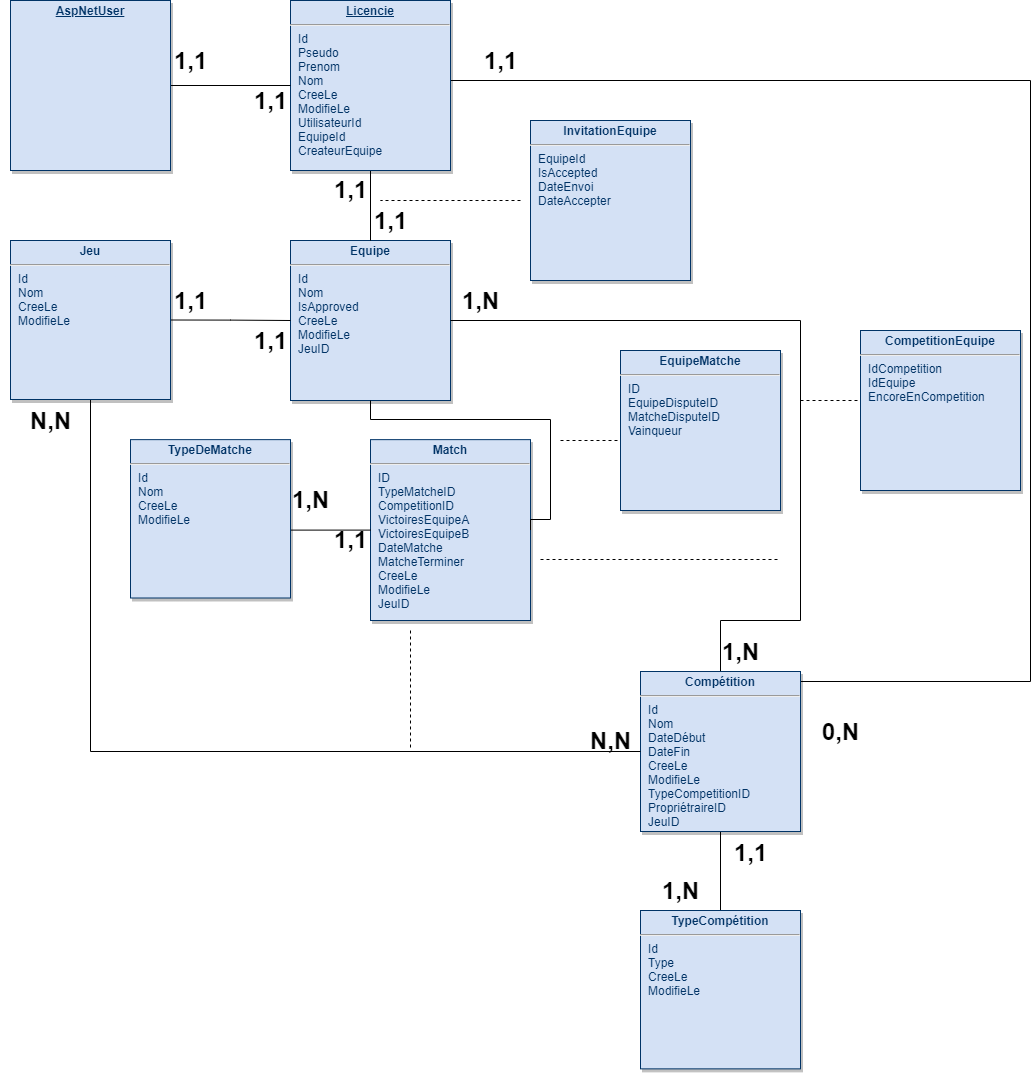

The diagram above was exported from draw.io. Its source (the exported page's mxGraphModel, read from the mxfile embedded in the PNG):
<mxGraphModel dx="2076" dy="952" grid="1" gridSize="10" guides="1" tooltips="1" connect="1" arrows="1" fold="1" page="1" pageScale="1" pageWidth="826" pageHeight="1169" background="#ffffff" math="0" shadow="0">
  <root>
    <mxCell id="0" />
    <mxCell id="1" parent="0" />
    <mxCell id="2z8kW6y6unskduG-Hytn-108" style="edgeStyle=orthogonalEdgeStyle;rounded=0;orthogonalLoop=1;jettySize=auto;html=1;exitX=0.5;exitY=0;exitDx=0;exitDy=0;endArrow=none;endFill=0;" parent="1" source="19" target="MwgS_ZWhEtHMfEz0KpOz-116" edge="1">
      <mxGeometry relative="1" as="geometry" />
    </mxCell>
    <mxCell id="19" value="&lt;p style=&quot;margin: 4px 0px 0px ; text-align: center&quot;&gt;&lt;strong&gt;TypeCompétition&lt;/strong&gt;&lt;/p&gt;&lt;hr&gt;&lt;p style=&quot;margin: 0px 0px 0px 8px&quot;&gt;Id&lt;/p&gt;&lt;p style=&quot;margin: 0px 0px 0px 8px&quot;&gt;Type&lt;/p&gt;&lt;p style=&quot;margin: 0px 0px 0px 8px&quot;&gt;CreeLe&lt;/p&gt;&lt;p style=&quot;margin: 0px 0px 0px 8px&quot;&gt;ModifieLe&lt;/p&gt;" style="verticalAlign=top;align=left;overflow=fill;fontSize=12;fontFamily=Helvetica;html=1;strokeColor=#003366;shadow=1;fillColor=#D4E1F5;fontColor=#003366" parent="1" vertex="1">
      <mxGeometry x="670" y="950" width="160" height="158.36" as="geometry" />
    </mxCell>
    <mxCell id="21" value="&lt;p style=&quot;margin: 4px 0px 0px ; text-align: center&quot;&gt;&lt;strong&gt;Equipe&lt;/strong&gt;&lt;/p&gt;&lt;hr&gt;&lt;p style=&quot;margin: 0px 0px 0px 8px&quot;&gt;Id&lt;/p&gt;&lt;p style=&quot;margin: 0px 0px 0px 8px&quot;&gt;Nom&lt;/p&gt;&lt;p style=&quot;margin: 0px 0px 0px 8px&quot;&gt;IsApproved&lt;/p&gt;&lt;p style=&quot;margin: 0px 0px 0px 8px&quot;&gt;&lt;span&gt;CreeLe&lt;/span&gt;&lt;br&gt;&lt;/p&gt;&lt;p style=&quot;margin: 0px 0px 0px 8px&quot;&gt;ModifieLe&lt;/p&gt;&lt;p style=&quot;margin: 0px 0px 0px 8px&quot;&gt;JeuID&lt;/p&gt;" style="verticalAlign=top;align=left;overflow=fill;fontSize=12;fontFamily=Helvetica;html=1;strokeColor=#003366;shadow=1;fillColor=#D4E1F5;fontColor=#003366" parent="1" vertex="1">
      <mxGeometry x="320" y="279.99999999999983" width="160" height="160" as="geometry" />
    </mxCell>
    <mxCell id="2z8kW6y6unskduG-Hytn-109" style="edgeStyle=orthogonalEdgeStyle;rounded=0;orthogonalLoop=1;jettySize=auto;html=1;exitX=0.5;exitY=1;exitDx=0;exitDy=0;entryX=0.5;entryY=0;entryDx=0;entryDy=0;endArrow=none;endFill=0;" parent="1" source="25" target="21" edge="1">
      <mxGeometry relative="1" as="geometry" />
    </mxCell>
    <mxCell id="2z8kW6y6unskduG-Hytn-142" style="edgeStyle=orthogonalEdgeStyle;rounded=0;orthogonalLoop=1;jettySize=auto;html=1;exitX=1;exitY=0.5;exitDx=0;exitDy=0;entryX=1;entryY=0.5;entryDx=0;entryDy=0;endArrow=none;endFill=0;strokeColor=#000000;" parent="1" source="25" target="MwgS_ZWhEtHMfEz0KpOz-116" edge="1">
      <mxGeometry relative="1" as="geometry">
        <Array as="points">
          <mxPoint x="480" y="120" />
          <mxPoint x="1060" y="120" />
          <mxPoint x="1060" y="721" />
          <mxPoint x="830" y="721" />
        </Array>
      </mxGeometry>
    </mxCell>
    <mxCell id="25" value="&lt;p style=&quot;margin: 0px ; margin-top: 4px ; text-align: center ; text-decoration: underline&quot;&gt;&lt;strong&gt;Licencie&lt;/strong&gt;&lt;/p&gt;&lt;hr&gt;&lt;p style=&quot;margin: 0px ; margin-left: 8px&quot;&gt;Id&lt;/p&gt;&lt;p style=&quot;margin: 0px ; margin-left: 8px&quot;&gt;Pseudo&lt;/p&gt;&lt;p style=&quot;margin: 0px ; margin-left: 8px&quot;&gt;Prenom&lt;/p&gt;&lt;p style=&quot;margin: 0px ; margin-left: 8px&quot;&gt;Nom&lt;/p&gt;&lt;p style=&quot;margin: 0px ; margin-left: 8px&quot;&gt;&lt;span&gt;CreeLe&lt;/span&gt;&lt;br&gt;&lt;/p&gt;&lt;p style=&quot;margin: 0px ; margin-left: 8px&quot;&gt;ModifieLe&lt;/p&gt;&lt;p style=&quot;margin: 0px ; margin-left: 8px&quot;&gt;UtilisateurId&lt;/p&gt;&lt;p style=&quot;margin: 0px ; margin-left: 8px&quot;&gt;EquipeId&lt;/p&gt;&lt;p style=&quot;margin: 0px ; margin-left: 8px&quot;&gt;CreateurEquipe&lt;/p&gt;" style="verticalAlign=top;align=left;overflow=fill;fontSize=12;fontFamily=Helvetica;html=1;strokeColor=#003366;shadow=1;fillColor=#D4E1F5;fontColor=#003366" parent="1" vertex="1">
      <mxGeometry x="320" y="40" width="160" height="170" as="geometry" />
    </mxCell>
    <mxCell id="2z8kW6y6unskduG-Hytn-131" style="edgeStyle=orthogonalEdgeStyle;rounded=0;orthogonalLoop=1;jettySize=auto;html=1;exitX=0.5;exitY=0;exitDx=0;exitDy=0;entryX=1;entryY=0.5;entryDx=0;entryDy=0;endArrow=none;endFill=0;strokeColor=#000000;" parent="1" source="MwgS_ZWhEtHMfEz0KpOz-116" target="21" edge="1">
      <mxGeometry relative="1" as="geometry">
        <Array as="points">
          <mxPoint x="750" y="660" />
          <mxPoint x="830" y="660" />
          <mxPoint x="830" y="360" />
        </Array>
      </mxGeometry>
    </mxCell>
    <mxCell id="MwgS_ZWhEtHMfEz0KpOz-116" value="&lt;p style=&quot;margin: 4px 0px 0px ; text-align: center&quot;&gt;&lt;strong&gt;Compétition&lt;/strong&gt;&lt;/p&gt;&lt;hr&gt;&lt;p style=&quot;margin: 0px 0px 0px 8px&quot;&gt;Id&lt;/p&gt;&lt;p style=&quot;margin: 0px 0px 0px 8px&quot;&gt;Nom&lt;/p&gt;&lt;p style=&quot;margin: 0px 0px 0px 8px&quot;&gt;DateDébut&lt;/p&gt;&lt;p style=&quot;margin: 0px 0px 0px 8px&quot;&gt;DateFin&lt;/p&gt;&lt;p style=&quot;margin: 0px 0px 0px 8px&quot;&gt;CreeLe&lt;/p&gt;&lt;p style=&quot;margin: 0px 0px 0px 8px&quot;&gt;ModifieLe&lt;/p&gt;&lt;p style=&quot;margin: 0px 0px 0px 8px&quot;&gt;TypeCompetitionID&lt;/p&gt;&lt;p style=&quot;margin: 0px 0px 0px 8px&quot;&gt;PropriétraireID&lt;/p&gt;&lt;p style=&quot;margin: 0px 0px 0px 8px&quot;&gt;JeuID&lt;/p&gt;" style="verticalAlign=top;align=left;overflow=fill;fontSize=12;fontFamily=Helvetica;html=1;strokeColor=#003366;shadow=1;fillColor=#D4E1F5;fontColor=#003366" parent="1" vertex="1">
      <mxGeometry x="670" y="710.9999999999999" width="160" height="160" as="geometry" />
    </mxCell>
    <mxCell id="2z8kW6y6unskduG-Hytn-129" style="edgeStyle=orthogonalEdgeStyle;rounded=0;orthogonalLoop=1;jettySize=auto;html=1;exitX=1;exitY=0.5;exitDx=0;exitDy=0;entryX=0;entryY=0.5;entryDx=0;entryDy=0;endArrow=none;endFill=0;strokeColor=#000000;" parent="1" source="MwgS_ZWhEtHMfEz0KpOz-122" target="21" edge="1">
      <mxGeometry relative="1" as="geometry" />
    </mxCell>
    <mxCell id="2z8kW6y6unskduG-Hytn-139" style="edgeStyle=orthogonalEdgeStyle;rounded=0;orthogonalLoop=1;jettySize=auto;html=1;exitX=0.5;exitY=1;exitDx=0;exitDy=0;entryX=0;entryY=0.5;entryDx=0;entryDy=0;endArrow=none;endFill=0;strokeColor=#000000;" parent="1" source="MwgS_ZWhEtHMfEz0KpOz-122" target="MwgS_ZWhEtHMfEz0KpOz-116" edge="1">
      <mxGeometry relative="1" as="geometry" />
    </mxCell>
    <mxCell id="MwgS_ZWhEtHMfEz0KpOz-122" value="&lt;p style=&quot;margin: 4px 0px 0px ; text-align: center&quot;&gt;&lt;strong&gt;Jeu&lt;/strong&gt;&lt;/p&gt;&lt;hr&gt;&lt;p style=&quot;margin: 0px 0px 0px 8px&quot;&gt;Id&lt;/p&gt;&lt;p style=&quot;margin: 0px 0px 0px 8px&quot;&gt;Nom&lt;/p&gt;&lt;p style=&quot;margin: 0px 0px 0px 8px&quot;&gt;CreeLe&lt;/p&gt;&lt;p style=&quot;margin: 0px 0px 0px 8px&quot;&gt;ModifieLe&lt;/p&gt;" style="verticalAlign=top;align=left;overflow=fill;fontSize=12;fontFamily=Helvetica;html=1;strokeColor=#003366;shadow=1;fillColor=#D4E1F5;fontColor=#003366" parent="1" vertex="1">
      <mxGeometry x="40" y="280" width="160" height="159" as="geometry" />
    </mxCell>
    <mxCell id="2z8kW6y6unskduG-Hytn-141" style="edgeStyle=orthogonalEdgeStyle;rounded=0;orthogonalLoop=1;jettySize=auto;html=1;dashed=1;endArrow=none;endFill=0;strokeColor=#000000;" parent="1" edge="1">
      <mxGeometry relative="1" as="geometry">
        <mxPoint x="410" y="240" as="targetPoint" />
        <mxPoint x="550" y="240" as="sourcePoint" />
      </mxGeometry>
    </mxCell>
    <mxCell id="CexhZwSqWYE-8dXFEX2q-103" value="&lt;p style=&quot;margin: 4px 0px 0px ; text-align: center&quot;&gt;&lt;strong&gt;InvitationEquipe&lt;/strong&gt;&lt;/p&gt;&lt;hr&gt;&lt;p style=&quot;margin: 0px 0px 0px 8px&quot;&gt;EquipeId&lt;/p&gt;&lt;p style=&quot;margin: 0px 0px 0px 8px&quot;&gt;IsAccepted&lt;/p&gt;&lt;p style=&quot;margin: 0px 0px 0px 8px&quot;&gt;DateEnvoi&lt;/p&gt;&lt;p style=&quot;margin: 0px 0px 0px 8px&quot;&gt;DateAccepter&lt;/p&gt;" style="verticalAlign=top;align=left;overflow=fill;fontSize=12;fontFamily=Helvetica;html=1;strokeColor=#003366;shadow=1;fillColor=#D4E1F5;fontColor=#003366" parent="1" vertex="1">
      <mxGeometry x="560" y="159.99999999999977" width="160" height="160" as="geometry" />
    </mxCell>
    <mxCell id="2z8kW6y6unskduG-Hytn-137" style="edgeStyle=none;rounded=0;orthogonalLoop=1;jettySize=auto;html=1;dashed=1;endArrow=none;endFill=0;strokeColor=#000000;" parent="1" edge="1">
      <mxGeometry relative="1" as="geometry">
        <mxPoint x="810" y="599" as="targetPoint" />
        <mxPoint x="570" y="598.9999999999999" as="sourcePoint" />
      </mxGeometry>
    </mxCell>
    <mxCell id="CexhZwSqWYE-8dXFEX2q-106" value="&lt;p style=&quot;margin: 4px 0px 0px ; text-align: center&quot;&gt;&lt;strong&gt;Match&lt;/strong&gt;&lt;/p&gt;&lt;hr&gt;&lt;p style=&quot;margin: 0px 0px 0px 8px&quot;&gt;&lt;span&gt;ID&lt;/span&gt;&lt;/p&gt;&lt;p style=&quot;margin: 0px 0px 0px 8px&quot;&gt;&lt;span&gt;TypeMatcheID&lt;/span&gt;&lt;/p&gt;&lt;p style=&quot;margin: 0px 0px 0px 8px&quot;&gt;&lt;span&gt;CompetitionID&lt;/span&gt;&lt;/p&gt;&lt;p style=&quot;margin: 0px 0px 0px 8px&quot;&gt;&lt;span&gt;VictoiresEquipeA&lt;/span&gt;&lt;/p&gt;&lt;p style=&quot;margin: 0px 0px 0px 8px&quot;&gt;VictoiresEquipeB&lt;/p&gt;&lt;p style=&quot;margin: 0px 0px 0px 8px&quot;&gt;DateMatche&lt;/p&gt;&lt;p style=&quot;margin: 0px 0px 0px 8px&quot;&gt;MatcheTerminer&lt;/p&gt;&lt;p style=&quot;margin: 0px 0px 0px 8px&quot;&gt;CreeLe&lt;br&gt;&lt;/p&gt;&lt;p style=&quot;margin: 0px 0px 0px 8px&quot;&gt;ModifieLe&lt;/p&gt;&lt;p style=&quot;margin: 0px 0px 0px 8px&quot;&gt;JeuID&lt;/p&gt;" style="verticalAlign=top;align=left;overflow=fill;fontSize=12;fontFamily=Helvetica;html=1;strokeColor=#003366;shadow=1;fillColor=#D4E1F5;fontColor=#003366" parent="1" vertex="1">
      <mxGeometry x="400" y="479.14" width="160" height="180.86" as="geometry" />
    </mxCell>
    <mxCell id="2z8kW6y6unskduG-Hytn-105" value="" style="edgeStyle=orthogonalEdgeStyle;rounded=0;orthogonalLoop=1;jettySize=auto;html=1;endArrow=none;endFill=0;startArrow=none;" parent="1" source="2z8kW6y6unskduG-Hytn-152" target="CexhZwSqWYE-8dXFEX2q-106" edge="1">
      <mxGeometry relative="1" as="geometry">
        <Array as="points">
          <mxPoint x="240" y="559" />
        </Array>
      </mxGeometry>
    </mxCell>
    <mxCell id="2z8kW6y6unskduG-Hytn-104" value="&lt;p style=&quot;margin: 4px 0px 0px ; text-align: center&quot;&gt;&lt;strong&gt;TypeDeMatche&lt;/strong&gt;&lt;/p&gt;&lt;hr&gt;&lt;p style=&quot;margin: 0px 0px 0px 8px&quot;&gt;Id&lt;/p&gt;&lt;p style=&quot;margin: 0px 0px 0px 8px&quot;&gt;Nom&lt;/p&gt;&lt;p style=&quot;margin: 0px 0px 0px 8px&quot;&gt;CreeLe&lt;/p&gt;&lt;p style=&quot;margin: 0px 0px 0px 8px&quot;&gt;ModifieLe&lt;/p&gt;" style="verticalAlign=top;align=left;overflow=fill;fontSize=12;fontFamily=Helvetica;html=1;strokeColor=#003366;shadow=1;fillColor=#D4E1F5;fontColor=#003366" parent="1" vertex="1">
      <mxGeometry x="160" y="479.14" width="160" height="158.36" as="geometry" />
    </mxCell>
    <mxCell id="2z8kW6y6unskduG-Hytn-126" style="edgeStyle=orthogonalEdgeStyle;rounded=0;orthogonalLoop=1;jettySize=auto;html=1;entryX=0;entryY=0.5;entryDx=0;entryDy=0;endArrow=none;endFill=0;strokeColor=#000000;" parent="1" source="2z8kW6y6unskduG-Hytn-116" target="25" edge="1">
      <mxGeometry relative="1" as="geometry" />
    </mxCell>
    <mxCell id="2z8kW6y6unskduG-Hytn-116" value="&lt;p style=&quot;margin: 0px ; margin-top: 4px ; text-align: center ; text-decoration: underline&quot;&gt;&lt;strong&gt;AspNetUser&lt;/strong&gt;&lt;/p&gt;" style="verticalAlign=top;align=left;overflow=fill;fontSize=12;fontFamily=Helvetica;html=1;strokeColor=#003366;shadow=1;fillColor=#D4E1F5;fontColor=#003366" parent="1" vertex="1">
      <mxGeometry x="40" y="40" width="160" height="170" as="geometry" />
    </mxCell>
    <mxCell id="2z8kW6y6unskduG-Hytn-143" value="1,1" style="text;strokeColor=none;fillColor=none;html=1;fontSize=24;fontStyle=1;verticalAlign=middle;align=center;" parent="1" vertex="1">
      <mxGeometry x="170" y="80" width="100" height="40" as="geometry" />
    </mxCell>
    <mxCell id="2z8kW6y6unskduG-Hytn-144" value="1,1" style="text;strokeColor=none;fillColor=none;html=1;fontSize=24;fontStyle=1;verticalAlign=middle;align=center;" parent="1" vertex="1">
      <mxGeometry x="480" y="80" width="100" height="40" as="geometry" />
    </mxCell>
    <mxCell id="2z8kW6y6unskduG-Hytn-145" value="1,1" style="text;strokeColor=none;fillColor=none;html=1;fontSize=24;fontStyle=1;verticalAlign=middle;align=center;" parent="1" vertex="1">
      <mxGeometry x="250" y="120" width="100" height="40" as="geometry" />
    </mxCell>
    <mxCell id="2z8kW6y6unskduG-Hytn-146" value="0,N" style="text;strokeColor=none;fillColor=none;html=1;fontSize=24;fontStyle=1;verticalAlign=middle;align=center;" parent="1" vertex="1">
      <mxGeometry x="820" y="751" width="100" height="40" as="geometry" />
    </mxCell>
    <mxCell id="2z8kW6y6unskduG-Hytn-147" value="1,1" style="text;strokeColor=none;fillColor=none;html=1;fontSize=24;fontStyle=1;verticalAlign=middle;align=center;" parent="1" vertex="1">
      <mxGeometry x="330" y="209" width="100" height="40" as="geometry" />
    </mxCell>
    <mxCell id="2z8kW6y6unskduG-Hytn-148" value="1,1" style="text;strokeColor=none;fillColor=none;html=1;fontSize=24;fontStyle=1;verticalAlign=middle;align=center;" parent="1" vertex="1">
      <mxGeometry x="370" y="240" width="100" height="40" as="geometry" />
    </mxCell>
    <mxCell id="2z8kW6y6unskduG-Hytn-149" value="1,1" style="text;strokeColor=none;fillColor=none;html=1;fontSize=24;fontStyle=1;verticalAlign=middle;align=center;" parent="1" vertex="1">
      <mxGeometry x="170" y="320" width="100" height="40" as="geometry" />
    </mxCell>
    <mxCell id="2z8kW6y6unskduG-Hytn-151" value="1,1" style="text;strokeColor=none;fillColor=none;html=1;fontSize=24;fontStyle=1;verticalAlign=middle;align=center;" parent="1" vertex="1">
      <mxGeometry x="250" y="360" width="100" height="40" as="geometry" />
    </mxCell>
    <mxCell id="2z8kW6y6unskduG-Hytn-152" value="1,N" style="text;strokeColor=none;fillColor=none;html=1;fontSize=24;fontStyle=1;verticalAlign=middle;align=center;" parent="1" vertex="1">
      <mxGeometry x="290" y="519" width="100" height="40" as="geometry" />
    </mxCell>
    <mxCell id="2z8kW6y6unskduG-Hytn-155" value="1,1" style="text;strokeColor=none;fillColor=none;html=1;fontSize=24;fontStyle=1;verticalAlign=middle;align=center;" parent="1" vertex="1">
      <mxGeometry x="330" y="559" width="100" height="40" as="geometry" />
    </mxCell>
    <mxCell id="2z8kW6y6unskduG-Hytn-156" value="1,N" style="text;strokeColor=none;fillColor=none;html=1;fontSize=24;fontStyle=1;verticalAlign=middle;align=center;" parent="1" vertex="1">
      <mxGeometry x="660" y="910" width="100" height="40" as="geometry" />
    </mxCell>
    <mxCell id="2z8kW6y6unskduG-Hytn-158" value="1,1" style="text;strokeColor=none;fillColor=none;html=1;fontSize=24;fontStyle=1;verticalAlign=middle;align=center;" parent="1" vertex="1">
      <mxGeometry x="730" y="871.8199999999999" width="100" height="40" as="geometry" />
    </mxCell>
    <mxCell id="2z8kW6y6unskduG-Hytn-159" value="N,N" style="text;strokeColor=none;fillColor=none;html=1;fontSize=24;fontStyle=1;verticalAlign=middle;align=center;" parent="1" vertex="1">
      <mxGeometry x="30" y="440" width="100" height="40" as="geometry" />
    </mxCell>
    <mxCell id="2z8kW6y6unskduG-Hytn-161" value="N,N" style="text;strokeColor=none;fillColor=none;html=1;fontSize=24;fontStyle=1;verticalAlign=middle;align=center;" parent="1" vertex="1">
      <mxGeometry x="590" y="760" width="100" height="40" as="geometry" />
    </mxCell>
    <mxCell id="2z8kW6y6unskduG-Hytn-162" value="1,N" style="text;strokeColor=none;fillColor=none;html=1;fontSize=24;fontStyle=1;verticalAlign=middle;align=center;" parent="1" vertex="1">
      <mxGeometry x="460" y="320" width="100" height="40" as="geometry" />
    </mxCell>
    <mxCell id="2z8kW6y6unskduG-Hytn-163" value="1,N" style="text;strokeColor=none;fillColor=none;html=1;fontSize=24;fontStyle=1;verticalAlign=middle;align=center;" parent="1" vertex="1">
      <mxGeometry x="720" y="671" width="100" height="40" as="geometry" />
    </mxCell>
    <mxCell id="2z8kW6y6unskduG-Hytn-164" style="edgeStyle=none;rounded=0;orthogonalLoop=1;jettySize=auto;html=1;dashed=1;endArrow=none;endFill=0;strokeColor=#000000;" parent="1" edge="1">
      <mxGeometry relative="1" as="geometry">
        <mxPoint x="440" y="790" as="targetPoint" />
        <mxPoint x="440" y="670" as="sourcePoint" />
      </mxGeometry>
    </mxCell>
    <mxCell id="Rk4Hke2T8sH_nMbg606J-25" value="&lt;p style=&quot;margin: 4px 0px 0px ; text-align: center&quot;&gt;&lt;strong&gt;CompetitionEquipe&lt;/strong&gt;&lt;/p&gt;&lt;hr&gt;&lt;p style=&quot;margin: 0px 0px 0px 8px&quot;&gt;IdCompetition&lt;/p&gt;&lt;p style=&quot;margin: 0px 0px 0px 8px&quot;&gt;IdEquipe&lt;/p&gt;&lt;p style=&quot;margin: 0px 0px 0px 8px&quot;&gt;EncoreEnCompetition&lt;/p&gt;" style="verticalAlign=top;align=left;overflow=fill;fontSize=12;fontFamily=Helvetica;html=1;strokeColor=#003366;shadow=1;fillColor=#D4E1F5;fontColor=#003366" parent="1" vertex="1">
      <mxGeometry x="890" y="369.9999999999997" width="160" height="160" as="geometry" />
    </mxCell>
    <mxCell id="Rk4Hke2T8sH_nMbg606J-26" style="edgeStyle=none;rounded=0;orthogonalLoop=1;jettySize=auto;html=1;dashed=1;endArrow=none;endFill=0;strokeColor=#000000;" parent="1" edge="1">
      <mxGeometry relative="1" as="geometry">
        <mxPoint x="890" y="439.99999999999994" as="targetPoint" />
        <mxPoint x="830" y="439.99999999999994" as="sourcePoint" />
      </mxGeometry>
    </mxCell>
    <mxCell id="Rk4Hke2T8sH_nMbg606J-27" style="edgeStyle=orthogonalEdgeStyle;rounded=0;orthogonalLoop=1;jettySize=auto;html=1;exitX=1;exitY=0.5;exitDx=0;exitDy=0;entryX=0.5;entryY=1;entryDx=0;entryDy=0;endArrow=none;endFill=0;strokeColor=#000000;" parent="1" source="CexhZwSqWYE-8dXFEX2q-106" target="21" edge="1">
      <mxGeometry relative="1" as="geometry">
        <mxPoint x="760" y="721" as="sourcePoint" />
        <mxPoint x="490" y="369.9999999999998" as="targetPoint" />
        <Array as="points">
          <mxPoint x="580" y="559" />
          <mxPoint x="580" y="459" />
          <mxPoint x="400" y="459" />
        </Array>
      </mxGeometry>
    </mxCell>
    <mxCell id="Rk4Hke2T8sH_nMbg606J-28" value="&lt;p style=&quot;margin: 4px 0px 0px ; text-align: center&quot;&gt;&lt;strong&gt;EquipeMatche&lt;/strong&gt;&lt;/p&gt;&lt;hr&gt;&lt;p style=&quot;margin: 0px 0px 0px 8px&quot;&gt;ID&lt;/p&gt;&lt;p style=&quot;margin: 0px 0px 0px 8px&quot;&gt;EquipeDisputeID&lt;/p&gt;&lt;p style=&quot;margin: 0px 0px 0px 8px&quot;&gt;MatcheDisputeID&lt;br&gt;&lt;/p&gt;&lt;p style=&quot;margin: 0px 0px 0px 8px&quot;&gt;Vainqueur&lt;/p&gt;" style="verticalAlign=top;align=left;overflow=fill;fontSize=12;fontFamily=Helvetica;html=1;strokeColor=#003366;shadow=1;fillColor=#D4E1F5;fontColor=#003366" parent="1" vertex="1">
      <mxGeometry x="650" y="389.9999999999998" width="160" height="160" as="geometry" />
    </mxCell>
    <mxCell id="Rk4Hke2T8sH_nMbg606J-29" style="edgeStyle=none;rounded=0;orthogonalLoop=1;jettySize=auto;html=1;dashed=1;endArrow=none;endFill=0;strokeColor=#000000;" parent="1" edge="1">
      <mxGeometry relative="1" as="geometry">
        <mxPoint x="650" y="480" as="targetPoint" />
        <mxPoint x="590" y="480" as="sourcePoint" />
      </mxGeometry>
    </mxCell>
  </root>
</mxGraphModel>